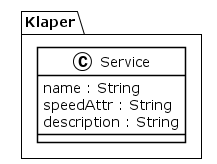

The diagram above was rendered by PlantUML. Its source (embedded in the PNG):
@startuml
!theme plain
package Klaper {
class Service {
	 name : String
	 speedAttr : String
	 description : String
}
}
@enduml